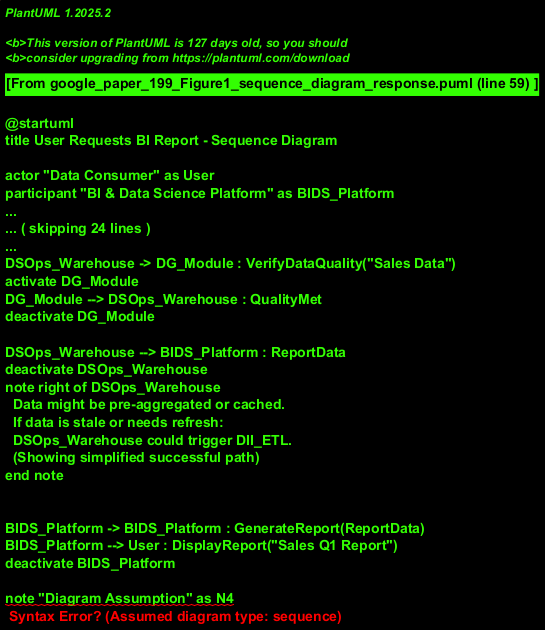

The diagram above was rendered by PlantUML. Its source (embedded in the PNG):
@startuml
title User Requests BI Report - Sequence Diagram

actor "Data Consumer" as User
participant "BI & Data Science Platform" as BIDS_Platform
participant "Data Storage & Operations" as DSOps_Warehouse
participant "Data Integration & Interoperability" as DII_ETL
participant "Data Sources System" as DataSource
participant "Data Governance Module" as DG_Module
note right of DG_Module
  Represents oversight functions like
  Data Quality,  Security, and Metadata checks.
  Multiplicities for interactions (e.g., how many
  times a check happens) are simplified.
end note


User -> BIDS_Platform : Request Report("Sales Q1")
activate BIDS_Platform

BIDS_Platform -> DG_Module : Check AccessRights(User, "Sales Q1 Report")
activate DG_Module
DG_Module --> BIDS_Platform : AccessGranted
deactivate DG_Module
note left of BIDS_Platform : Assuming user is authorized.

BIDS_Platform -> DSOps_Warehouse : QueryReportData("Sales Q1")
activate DSOps_Warehouse

DSOps_Warehouse -> DG_Module : VerifyDataQuality("Sales Data")
activate DG_Module
DG_Module --> DSOps_Warehouse : QualityMet
deactivate DG_Module

DSOps_Warehouse --> BIDS_Platform : ReportData
deactivate DSOps_Warehouse
note right of DSOps_Warehouse
  Data might be pre-aggregated or cached.
  If data is stale or needs refresh:
  DSOps_Warehouse could trigger DII_ETL.
  (Showing simplified successful path)
end note

' Optional: Illustrate data refresh path if specified, for now assume data is ready
' DSOps_Warehouse -> DII_ETL : RequestDataRefresh("Sales Data")
' activate DII_ETL
' DII_ETL -> DataSource : Extract("Sales Transactions")
' activate DataSource
' DataSource --> DII_ETL : RawSalesData
' deactivate DataSource
' DII_ETL -> DII_ETL : TransformAndLoadSalesData()
' DII_ETL --> DSOps_Warehouse : UpdatedSalesData
' deactivate DII_ETL

BIDS_Platform -> BIDS_Platform : GenerateReport(ReportData)
BIDS_Platform --> User : DisplayReport("Sales Q1 Report")
deactivate BIDS_Platform

note "Diagram Assumption" as N4
  This sequence shows a simplified successful path for a report request.
  Interactions with Data Modeling & Design are implicit in how data is structured.
  DG_Module represents combined governance checks for brevity.
  Lifeline activation and deactivation used to show focus of control.
end note

@enduml